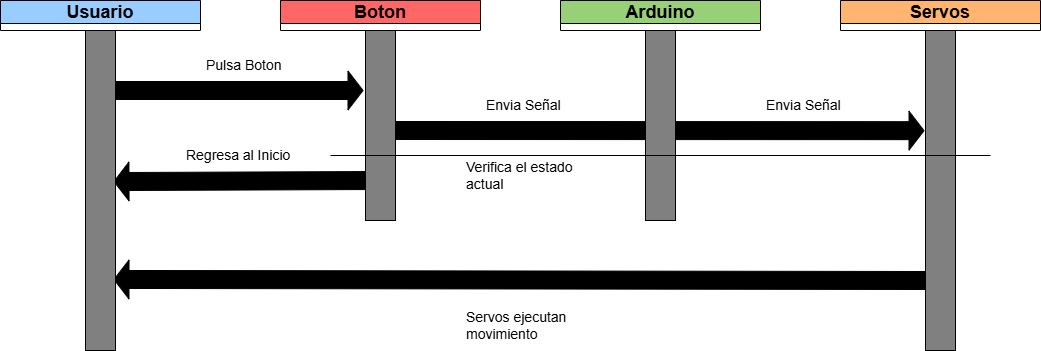

The diagram above was exported from draw.io. Its source (the exported page's mxGraphModel, read from the mxfile embedded in the PNG):
<mxGraphModel dx="1111" dy="439" grid="1" gridSize="10" guides="1" tooltips="1" connect="1" arrows="1" fold="1" page="1" pageScale="1" pageWidth="827" pageHeight="1169" math="0" shadow="0">
  <root>
    <mxCell id="0" />
    <mxCell id="1" parent="0" />
    <mxCell id="UpJwWwuczvDS3J4t1KJ9-9" value="&lt;font style=&quot;font-size: 18px;&quot;&gt;Usuario&lt;/font&gt;" style="swimlane;whiteSpace=wrap;html=1;fillColor=#99CCFF;" parent="1" vertex="1">
      <mxGeometry y="40" width="200" height="30" as="geometry" />
    </mxCell>
    <mxCell id="WSVwiqD5JLi93cn5bPF5-2" value="&lt;font style=&quot;font-size: 18px;&quot;&gt;Arduino&lt;/font&gt;" style="swimlane;whiteSpace=wrap;html=1;fillColor=#97D077;" vertex="1" parent="1">
      <mxGeometry x="560" y="40" width="200" height="30" as="geometry" />
    </mxCell>
    <mxCell id="WSVwiqD5JLi93cn5bPF5-3" value="" style="shape=flexArrow;endArrow=classic;html=1;rounded=0;fillColor=#000000;width=18;endSize=4.67;" edge="1" parent="1">
      <mxGeometry width="50" height="50" relative="1" as="geometry">
        <mxPoint x="90" y="130" as="sourcePoint" />
        <mxPoint x="363" y="130" as="targetPoint" />
      </mxGeometry>
    </mxCell>
    <mxCell id="WSVwiqD5JLi93cn5bPF5-4" value="&lt;font style=&quot;font-size: 14px;&quot;&gt;Pulsa Boton&lt;/font&gt;" style="text;strokeColor=none;fillColor=none;align=left;verticalAlign=middle;spacingLeft=4;spacingRight=4;overflow=hidden;points=[[0,0.5],[1,0.5]];portConstraint=eastwest;rotatable=0;whiteSpace=wrap;html=1;" vertex="1" parent="1">
      <mxGeometry x="200" y="90" width="130" height="30" as="geometry" />
    </mxCell>
    <mxCell id="WSVwiqD5JLi93cn5bPF5-5" value="&lt;font style=&quot;font-size: 14px;&quot;&gt;Regresa al Inicio&lt;/font&gt;" style="text;strokeColor=none;fillColor=none;align=left;verticalAlign=middle;spacingLeft=4;spacingRight=4;overflow=hidden;points=[[0,0.5],[1,0.5]];portConstraint=eastwest;rotatable=0;whiteSpace=wrap;html=1;" vertex="1" parent="1">
      <mxGeometry x="180" y="180" width="150" height="30" as="geometry" />
    </mxCell>
    <mxCell id="WSVwiqD5JLi93cn5bPF5-6" value="" style="shape=flexArrow;endArrow=classic;html=1;rounded=0;fillColor=#000000;width=18;endSize=4.67;entryX=0.933;entryY=0.472;entryDx=0;entryDy=0;entryPerimeter=0;" edge="1" parent="1" target="WSVwiqD5JLi93cn5bPF5-18">
      <mxGeometry width="50" height="50" relative="1" as="geometry">
        <mxPoint x="380" y="220" as="sourcePoint" />
        <mxPoint x="120" y="220" as="targetPoint" />
      </mxGeometry>
    </mxCell>
    <mxCell id="WSVwiqD5JLi93cn5bPF5-7" value="&lt;font style=&quot;font-size: 18px;&quot;&gt;Servos&lt;/font&gt;" style="swimlane;whiteSpace=wrap;html=1;fillColor=#FFB570;startSize=23;" vertex="1" parent="1">
      <mxGeometry x="840" y="40" width="200" height="30" as="geometry" />
    </mxCell>
    <mxCell id="WSVwiqD5JLi93cn5bPF5-10" value="&lt;font style=&quot;font-size: 18px;&quot;&gt;Boton&lt;/font&gt;" style="swimlane;whiteSpace=wrap;html=1;fillColor=#FF6666;" vertex="1" parent="1">
      <mxGeometry x="280" y="40" width="200" height="30" as="geometry" />
    </mxCell>
    <mxCell id="WSVwiqD5JLi93cn5bPF5-11" value="" style="shape=flexArrow;endArrow=classic;html=1;rounded=0;fillColor=#000000;width=18;endSize=4.67;entryX=-0.033;entryY=0.313;entryDx=0;entryDy=0;entryPerimeter=0;" edge="1" parent="1" target="WSVwiqD5JLi93cn5bPF5-22">
      <mxGeometry width="50" height="50" relative="1" as="geometry">
        <mxPoint x="390" y="170" as="sourcePoint" />
        <mxPoint x="930" y="170" as="targetPoint" />
      </mxGeometry>
    </mxCell>
    <mxCell id="WSVwiqD5JLi93cn5bPF5-13" value="&lt;font style=&quot;font-size: 14px;&quot;&gt;Envia Señal&amp;nbsp;&lt;/font&gt;" style="text;strokeColor=none;fillColor=none;align=left;verticalAlign=middle;spacingLeft=4;spacingRight=4;overflow=hidden;points=[[0,0.5],[1,0.5]];portConstraint=eastwest;rotatable=0;whiteSpace=wrap;html=1;" vertex="1" parent="1">
      <mxGeometry x="480" y="130" width="143" height="30" as="geometry" />
    </mxCell>
    <mxCell id="WSVwiqD5JLi93cn5bPF5-14" value="&lt;font style=&quot;font-size: 14px;&quot;&gt;Verifica el estado actual&lt;/font&gt;" style="text;strokeColor=none;fillColor=none;align=left;verticalAlign=middle;spacingLeft=4;spacingRight=4;overflow=hidden;points=[[0,0.5],[1,0.5]];portConstraint=eastwest;rotatable=0;whiteSpace=wrap;html=1;" vertex="1" parent="1">
      <mxGeometry x="460" y="190" width="143" height="50" as="geometry" />
    </mxCell>
    <mxCell id="WSVwiqD5JLi93cn5bPF5-15" value="&lt;font style=&quot;font-size: 14px;&quot;&gt;Envia Señal&amp;nbsp;&lt;/font&gt;" style="text;strokeColor=none;fillColor=none;align=left;verticalAlign=middle;spacingLeft=4;spacingRight=4;overflow=hidden;points=[[0,0.5],[1,0.5]];portConstraint=eastwest;rotatable=0;whiteSpace=wrap;html=1;" vertex="1" parent="1">
      <mxGeometry x="760" y="130" width="143" height="30" as="geometry" />
    </mxCell>
    <mxCell id="WSVwiqD5JLi93cn5bPF5-16" value="&lt;font style=&quot;font-size: 14px;&quot;&gt;Servos ejecutan movimiento&lt;/font&gt;" style="text;strokeColor=none;fillColor=none;align=left;verticalAlign=middle;spacingLeft=4;spacingRight=4;overflow=hidden;points=[[0,0.5],[1,0.5]];portConstraint=eastwest;rotatable=0;whiteSpace=wrap;html=1;" vertex="1" parent="1">
      <mxGeometry x="460" y="340" width="143" height="50" as="geometry" />
    </mxCell>
    <mxCell id="WSVwiqD5JLi93cn5bPF5-17" value="" style="shape=flexArrow;endArrow=classic;html=1;rounded=0;fillColor=#000000;width=18;endSize=4.67;entryX=0.933;entryY=0.778;entryDx=0;entryDy=0;entryPerimeter=0;" edge="1" parent="1" target="WSVwiqD5JLi93cn5bPF5-18">
      <mxGeometry width="50" height="50" relative="1" as="geometry">
        <mxPoint x="930" y="320" as="sourcePoint" />
        <mxPoint x="120" y="320" as="targetPoint" />
      </mxGeometry>
    </mxCell>
    <mxCell id="WSVwiqD5JLi93cn5bPF5-18" value="" style="rounded=0;whiteSpace=wrap;html=1;fillColor=#808080;" vertex="1" parent="1">
      <mxGeometry x="85" y="70" width="30" height="320" as="geometry" />
    </mxCell>
    <mxCell id="WSVwiqD5JLi93cn5bPF5-20" value="" style="rounded=0;whiteSpace=wrap;html=1;fillColor=#808080;" vertex="1" parent="1">
      <mxGeometry x="365" y="70" width="30" height="190" as="geometry" />
    </mxCell>
    <mxCell id="WSVwiqD5JLi93cn5bPF5-21" value="" style="rounded=0;whiteSpace=wrap;html=1;fillColor=#808080;" vertex="1" parent="1">
      <mxGeometry x="645" y="70" width="30" height="190" as="geometry" />
    </mxCell>
    <mxCell id="WSVwiqD5JLi93cn5bPF5-22" value="" style="rounded=0;whiteSpace=wrap;html=1;fillColor=#808080;" vertex="1" parent="1">
      <mxGeometry x="925" y="70" width="30" height="320" as="geometry" />
    </mxCell>
    <mxCell id="WSVwiqD5JLi93cn5bPF5-23" value="" style="endArrow=none;html=1;rounded=0;exitX=1;exitY=0.5;exitDx=0;exitDy=0;" edge="1" parent="1" source="WSVwiqD5JLi93cn5bPF5-5">
      <mxGeometry width="50" height="50" relative="1" as="geometry">
        <mxPoint x="570" y="290" as="sourcePoint" />
        <mxPoint x="990" y="195" as="targetPoint" />
      </mxGeometry>
    </mxCell>
  </root>
</mxGraphModel>